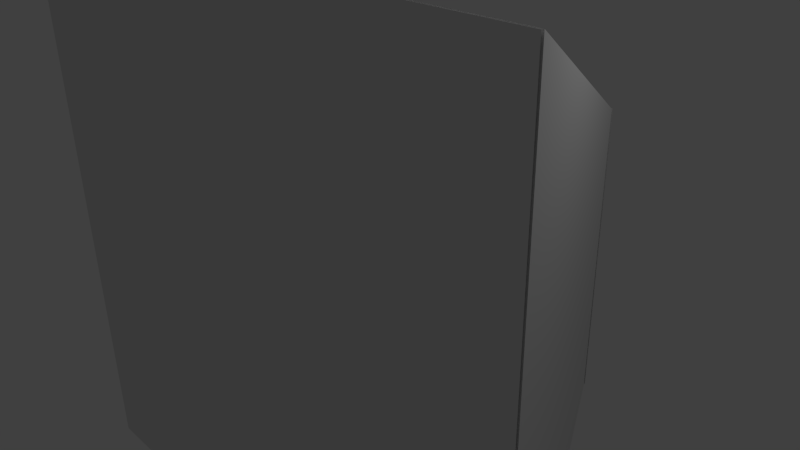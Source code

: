 # Source: trapezoid.blend  (saved by Blender 2.72.0; exported with 4.5.12 LTS)
import bpy
from mathutils import Matrix  # noqa: F401  (used for matrix-valued properties, if any)

bpy.ops.wm.read_factory_settings(use_empty=True)
scene = bpy.context.scene
scene.name = 'Scene'

# ---- collections
col_collection_1 = bpy.data.collections.new('Collection 1'); scene.collection.children.link(col_collection_1)

# ---- materials (node trees are filled in below, after node groups)
mat_attachment = bpy.data.materials.new('attachment')
mat_attachment.alpha_threshold = 0.0
mat_attachment.use_transparent_shadow = False
mat_attachment.roughness = 0.5
mat_gray = bpy.data.materials.new('gray')
mat_gray.alpha_threshold = 0.0
mat_gray.use_transparent_shadow = False
mat_gray.roughness = 0.5

# ---- material node trees

# ---- world
world_world = bpy.data.worlds.new('World'); scene.world = world_world
world_world.color = (0.05088, 0.05088, 0.05088)
world_world.use_sun_shadow = False
world_world.sun_shadow_jitter_overblur = 0.0
world_world.cycles.sampling_method = 'MANUAL'
world_world.cycles.sample_map_resolution = 256

# ---- cameras
cam_camera = bpy.data.cameras.new('Camera')
cam_camera.clip_end = 100.0
cam_camera.lens = 35.0
cam_camera.sensor_width = 32.0
cam_camera.sensor_height = 18.0
cam_camera.ortho_scale = 7.314
cam_camera.dof.focus_distance = 0.0
cam_camera.dof.aperture_fstop = 128.0

# ---- lights
light_lamp = bpy.data.lights.new('Lamp', 'POINT')
light_lamp.transmission_factor = 0.0
light_lamp.cutoff_distance = 30.0
light_lamp.energy = 100.0
light_lamp.shadow_buffer_clip_start = 1.001
light_lamp.shadow_soft_size = 0.1
light_lamp.shadow_maximum_resolution = 0.006
light_lamp.use_absolute_resolution = True
light_lamp.cycles.use_multiple_importance_sampling = False

# ---- meshes
me_cube_007 = bpy.data.meshes.new('Cube.007')
me_cube_007.from_pydata([(-1.0, -1.017, -2.0), (1.0, -1.017, -2.0), (-1.0, -1.017, 2.0), (1.0, -1.017, 2.0)], [], [(3, 2, 0, 1)])
_uv = me_cube_007.uv_layers.new(name='UVMap')
_uv.uv.foreach_set('vector', [0.0, 0.0, 1.0, 0.0, 1.0, 1.0, 1.49e-07, 1.0])
me_cube_007.materials.append(mat_attachment)
me_cube_007.use_remesh_preserve_volume = False
me_cube_007.use_remesh_preserve_attributes = False
me_cube_007.use_mirror_vertex_groups = False
me_cube_007.update()
me_cube_005 = bpy.data.meshes.new('Cube.005')
me_cube_005.from_pydata([(-1.0, 1.011, -1.0), (1.0, 1.011, -1.0), (-1.0, 1.011, 1.0), (1.0, 1.011, 1.0)], [], [(2, 3, 1, 0)])
_uv = me_cube_005.uv_layers.new(name='UVMap')
_uv.uv.foreach_set('vector', [2.086e-07, 1.0, 0.0, 2.086e-07, 1.0, 0.0, 1.0, 1.0])
me_cube_005.materials.append(mat_attachment)
me_cube_005.use_remesh_preserve_volume = False
me_cube_005.use_remesh_preserve_attributes = False
me_cube_005.use_mirror_vertex_groups = False
me_cube_005.update()
me_cube_004 = bpy.data.meshes.new('Cube.004')
me_cube_004.from_pydata([(-4.0, -1.0, -2.0), (-2.0, 1.0, -1.0), (2.0, 1.0, -1.0), (4.0, -1.0, -2.0), (-4.0, -1.0, 2.0), (-2.0, 1.0, 1.0), (2.0, 1.0, 1.0), (4.0, -1.0, 2.0)], [], [(4, 5, 1, 0), (5, 6, 2, 1), (6, 7, 3, 2), (7, 4, 0, 3), (0, 1, 2, 3), (7, 6, 5, 4)])
_uv = me_cube_004.uv_layers.new(name='UVMap')
_uv.uv.foreach_set('vector', [0.3333, 1.0, 3.974e-08, 0.875, 0.0, 0.625, 0.3333, 0.5, 0.6667, 0.375, 0.3333, 0.375, 0.3333, 0.125, 0.6667, 0.125, 0.0, 0.125, 0.3333, 0.0, 0.3333, 0.5, 0.0, 0.375, 0.6667, 0.0, 1.0, 0.0, 1.0, 0.5, 0.6667, 0.5, 0.6667, 0.0, 0.6667, 0.125, 0.3333, 0.125, 0.3333, 0.0, 0.3333, 0.5, 0.3333, 0.375, 0.6667, 0.375, 0.6667, 0.5])
me_cube_004.materials.append(mat_gray)
me_cube_004.use_remesh_preserve_volume = False
me_cube_004.use_remesh_preserve_attributes = False
me_cube_004.use_mirror_vertex_groups = False
me_cube_004.update()

# ---- objects
ob_trapezoid_head_attach = bpy.data.objects.new('trapezoid_head_attach', me_cube_007)
ob_trapezoid_shaft_attach = bpy.data.objects.new('trapezoid_shaft_attach', me_cube_005)
ob_trapezoid = bpy.data.objects.new('trapezoid', me_cube_004)
ob_lamp = bpy.data.objects.new('Lamp', light_lamp)
ob_camera = bpy.data.objects.new('Camera', cam_camera)

# ---- transforms, parenting, visibility, modifiers, constraints
ob_trapezoid_head_attach.location = (0.0, 0.04377, -0.05674)
ob_trapezoid_head_attach.scale = (4.0, 2.0, 2.0)
ob_trapezoid_head_attach.lineart.crease_threshold = 0.0
ob_trapezoid_shaft_attach.location = (0.0, 0.04377, -0.05674)
ob_trapezoid_shaft_attach.scale = (2.0, 2.0, 2.0)
ob_trapezoid_shaft_attach.lineart.crease_threshold = 0.0
ob_trapezoid.location = (0.0, 0.04377, -0.05674)
ob_trapezoid.scale = (1.0, 2.0, 2.0)
ob_trapezoid.lineart.crease_threshold = 0.0
ob_lamp.location = (4.076, 1.005, 5.904)
ob_lamp.rotation_euler = (0.6503, 0.05522, 1.866)
ob_lamp.lock_rotations_4d = False
ob_lamp.empty_display_type = 'ARROWS'
ob_lamp.color = (0.0, 0.0, 0.0, 0.0)
ob_lamp.lineart.crease_threshold = 0.0
ob_camera.location = (7.481, -6.508, 5.344)
ob_camera.rotation_euler = (1.109, 0.01082, 0.8149)
ob_camera.lock_rotations_4d = False
ob_camera.empty_display_type = 'ARROWS'
ob_camera.color = (0.0, 0.0, 0.0, 0.0)
ob_camera.display_type = 'WIRE'
ob_camera.lineart.crease_threshold = 0.0

# ---- collection membership
col_collection_1.objects.link(ob_trapezoid_head_attach)
col_collection_1.objects.link(ob_trapezoid_shaft_attach)
col_collection_1.objects.link(ob_trapezoid)
col_collection_1.objects.link(ob_lamp)
col_collection_1.objects.link(ob_camera)

# ---- scene / render settings (as saved in the file)
scene.camera = ob_camera
scene.frame_start = 1; scene.frame_end = 250; scene.frame_set(1)
scene.render.engine = 'BLENDER_EEVEE_NEXT'
scene.render.resolution_percentage = 50
scene.render.dither_intensity = 0.0
scene.cycles.use_denoising = False
scene.cycles.samples = 10
scene.cycles.sampling_pattern = 'TABULATED_SOBOL'
scene.cycles.light_sampling_threshold = 0.0
scene.cycles.use_adaptive_sampling = False
scene.cycles.use_light_tree = False
scene.cycles.blur_glossy = 0.0
scene.cycles.pixel_filter_type = 'GAUSSIAN'
scene.cycles.sample_clamp_indirect = 0.0
scene.view_settings.view_transform = 'Standard'
bpy.context.view_layer.update()
